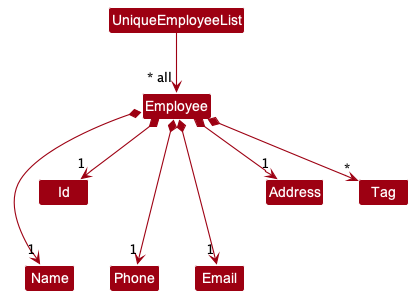

The diagram above was rendered by PlantUML. Its source (embedded in the PNG):
@startuml
!include ../../style.puml
skinparam arrowThickness 1.1
skinparam arrowColor MODEL_COLOR
skinparam classBackgroundColor MODEL_COLOR

Class UniqueEmployeeList
Class Id
Class Employee
Class Address
Class Email
Class Name
Class Phone
Class Tag

UniqueEmployeeList --> "~* all" Employee
Employee *--> "1" Id
Employee *--> "1" Name
Employee *--> "1" Phone
Employee *--> "1" Email
Employee *--> "1" Address
Employee *--> "*" Tag


Id -[hidden]-> Name
Name -[hidden]right-> Phone
Phone -[hidden]right-> Email
@enduml